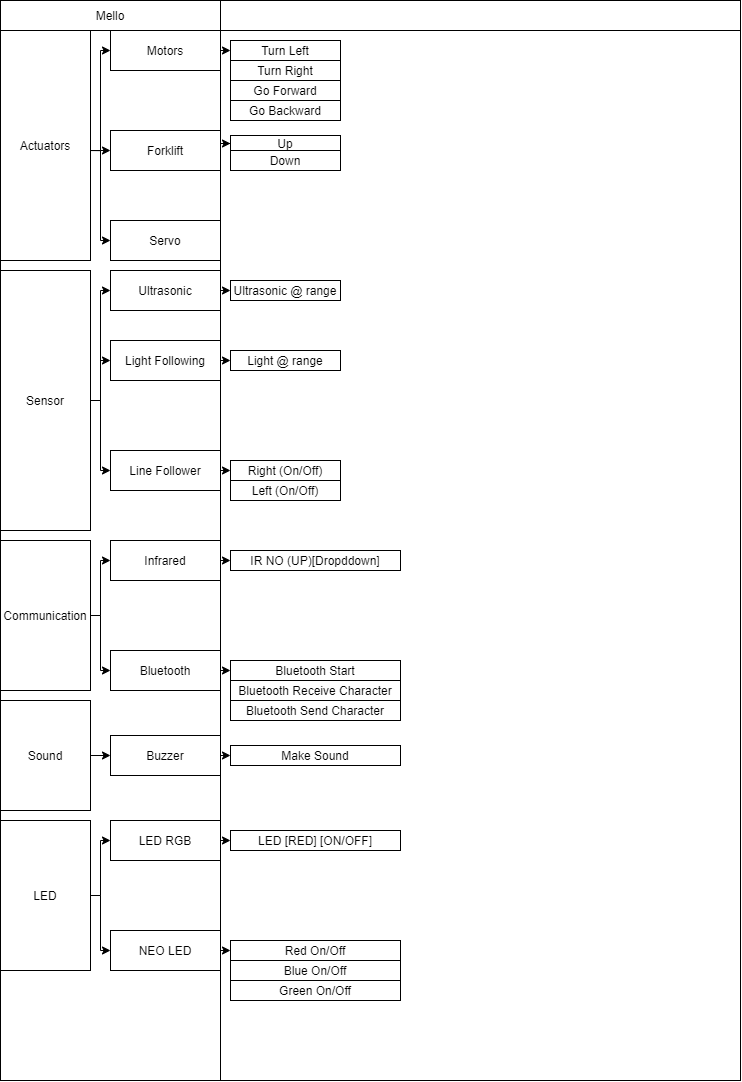

The diagram above was exported from draw.io. Its source (the exported page's mxGraphModel, read from the mxfile embedded in the PNG):
<mxGraphModel dx="2881" dy="1231" grid="1" gridSize="10" guides="1" tooltips="1" connect="1" arrows="1" fold="1" page="1" pageScale="1" pageWidth="850" pageHeight="1100" math="0" shadow="0">
  <root>
    <mxCell id="0" />
    <mxCell id="1" parent="0" />
    <mxCell id="2" value="" style="shape=internalStorage;whiteSpace=wrap;html=1;backgroundOutline=1;dx=220;dy=30;" vertex="1" parent="1">
      <mxGeometry x="270" y="930" width="740" height="1080" as="geometry" />
    </mxCell>
    <mxCell id="3" value="" style="edgeStyle=orthogonalEdgeStyle;rounded=0;orthogonalLoop=1;jettySize=auto;html=1;" edge="1" source="4" target="9" parent="1">
      <mxGeometry relative="1" as="geometry">
        <Array as="points">
          <mxPoint x="370" y="1080" />
          <mxPoint x="370" y="1080" />
        </Array>
      </mxGeometry>
    </mxCell>
    <mxCell id="4" value="Actuators" style="rounded=0;whiteSpace=wrap;html=1;" vertex="1" parent="1">
      <mxGeometry x="270" y="960" width="90" height="230" as="geometry" />
    </mxCell>
    <mxCell id="5" value="Servo" style="rounded=0;whiteSpace=wrap;html=1;" vertex="1" parent="1">
      <mxGeometry x="380" y="1150" width="110" height="40" as="geometry" />
    </mxCell>
    <mxCell id="6" value="" style="edgeStyle=orthogonalEdgeStyle;rounded=0;orthogonalLoop=1;jettySize=auto;html=1;entryX=0;entryY=0.5;entryDx=0;entryDy=0;" edge="1" target="14" parent="1">
      <mxGeometry relative="1" as="geometry">
        <mxPoint x="360" y="1080" as="sourcePoint" />
        <mxPoint x="390" y="1090" as="targetPoint" />
        <Array as="points">
          <mxPoint x="370" y="1080" />
          <mxPoint x="370" y="980" />
        </Array>
      </mxGeometry>
    </mxCell>
    <mxCell id="7" value="" style="edgeStyle=orthogonalEdgeStyle;rounded=0;orthogonalLoop=1;jettySize=auto;html=1;entryX=0;entryY=0.5;entryDx=0;entryDy=0;exitX=1.009;exitY=0.522;exitDx=0;exitDy=0;exitPerimeter=0;" edge="1" source="4" target="5" parent="1">
      <mxGeometry relative="1" as="geometry">
        <mxPoint x="370" y="1090" as="sourcePoint" />
        <mxPoint x="390" y="990" as="targetPoint" />
        <Array as="points">
          <mxPoint x="370" y="1080" />
          <mxPoint x="370" y="1170" />
        </Array>
      </mxGeometry>
    </mxCell>
    <mxCell id="8" value="" style="group" vertex="1" connectable="0" parent="1">
      <mxGeometry x="380" y="1060" width="230" height="40" as="geometry" />
    </mxCell>
    <mxCell id="9" value="Forklift" style="rounded=0;whiteSpace=wrap;html=1;" vertex="1" parent="8">
      <mxGeometry width="110" height="40" as="geometry" />
    </mxCell>
    <mxCell id="10" value="Up" style="rounded=0;whiteSpace=wrap;html=1;" vertex="1" parent="8">
      <mxGeometry x="120" y="5" width="110" height="15" as="geometry" />
    </mxCell>
    <mxCell id="11" value="" style="edgeStyle=orthogonalEdgeStyle;rounded=0;orthogonalLoop=1;jettySize=auto;html=1;" edge="1" parent="8" source="9" target="10">
      <mxGeometry relative="1" as="geometry">
        <Array as="points">
          <mxPoint x="120" y="13" />
          <mxPoint x="120" y="13" />
        </Array>
      </mxGeometry>
    </mxCell>
    <mxCell id="12" value="Down" style="rounded=0;whiteSpace=wrap;html=1;" vertex="1" parent="8">
      <mxGeometry x="120" y="20" width="110" height="20" as="geometry" />
    </mxCell>
    <mxCell id="13" value="" style="group" vertex="1" connectable="0" parent="1">
      <mxGeometry x="380" y="960" width="230" height="90" as="geometry" />
    </mxCell>
    <mxCell id="14" value="Motors" style="rounded=0;whiteSpace=wrap;html=1;" vertex="1" parent="13">
      <mxGeometry width="110" height="40" as="geometry" />
    </mxCell>
    <mxCell id="15" value="Turn Left" style="rounded=0;whiteSpace=wrap;html=1;" vertex="1" parent="13">
      <mxGeometry x="120" y="10" width="110" height="20" as="geometry" />
    </mxCell>
    <mxCell id="16" value="Turn Right" style="rounded=0;whiteSpace=wrap;html=1;" vertex="1" parent="13">
      <mxGeometry x="120" y="30" width="110" height="20" as="geometry" />
    </mxCell>
    <mxCell id="17" value="Go Backward" style="rounded=0;whiteSpace=wrap;html=1;" vertex="1" parent="13">
      <mxGeometry x="120" y="70" width="110" height="20" as="geometry" />
    </mxCell>
    <mxCell id="18" value="Go Forward" style="rounded=0;whiteSpace=wrap;html=1;" vertex="1" parent="13">
      <mxGeometry x="120" y="50" width="110" height="20" as="geometry" />
    </mxCell>
    <mxCell id="19" value="" style="endArrow=classic;html=1;exitX=1;exitY=0.5;exitDx=0;exitDy=0;entryX=0;entryY=0.5;entryDx=0;entryDy=0;" edge="1" parent="13" source="14" target="15">
      <mxGeometry width="50" height="50" relative="1" as="geometry">
        <mxPoint x="90" y="30" as="sourcePoint" />
        <mxPoint x="140" y="-20" as="targetPoint" />
      </mxGeometry>
    </mxCell>
    <mxCell id="20" value="Mello" style="text;html=1;strokeColor=none;fillColor=none;align=center;verticalAlign=middle;whiteSpace=wrap;rounded=0;" vertex="1" parent="1">
      <mxGeometry x="270" y="930" width="220" height="30" as="geometry" />
    </mxCell>
    <mxCell id="21" value="" style="group" vertex="1" connectable="0" parent="1">
      <mxGeometry x="270" y="1200" width="340" height="260" as="geometry" />
    </mxCell>
    <mxCell id="22" value="Sensor" style="rounded=0;whiteSpace=wrap;html=1;" vertex="1" parent="21">
      <mxGeometry width="90" height="260" as="geometry" />
    </mxCell>
    <mxCell id="23" value="" style="endArrow=classic;html=1;exitX=1;exitY=0.5;exitDx=0;exitDy=0;entryX=0;entryY=0.5;entryDx=0;entryDy=0;rounded=0;" edge="1" parent="21" source="22" target="36">
      <mxGeometry width="50" height="50" relative="1" as="geometry">
        <mxPoint x="230" y="30" as="sourcePoint" />
        <mxPoint x="280" y="-20" as="targetPoint" />
        <Array as="points">
          <mxPoint x="100" y="130" />
          <mxPoint x="100" y="20" />
        </Array>
      </mxGeometry>
    </mxCell>
    <mxCell id="24" value="" style="endArrow=classic;html=1;exitX=1;exitY=0.5;exitDx=0;exitDy=0;entryX=0;entryY=0.5;entryDx=0;entryDy=0;rounded=0;" edge="1" parent="21" source="22" target="26">
      <mxGeometry width="50" height="50" relative="1" as="geometry">
        <mxPoint x="230" y="30" as="sourcePoint" />
        <mxPoint x="280" y="-20" as="targetPoint" />
        <Array as="points">
          <mxPoint x="100" y="130" />
          <mxPoint x="100" y="200" />
        </Array>
      </mxGeometry>
    </mxCell>
    <mxCell id="25" value="" style="group" vertex="1" connectable="0" parent="21">
      <mxGeometry x="110" y="180" width="230" height="50" as="geometry" />
    </mxCell>
    <mxCell id="26" value="Line Follower" style="rounded=0;whiteSpace=wrap;html=1;" vertex="1" parent="25">
      <mxGeometry width="110" height="40" as="geometry" />
    </mxCell>
    <mxCell id="27" value="Right (On/Off)" style="rounded=0;whiteSpace=wrap;html=1;" vertex="1" parent="25">
      <mxGeometry x="120" y="10" width="110" height="20" as="geometry" />
    </mxCell>
    <mxCell id="28" value="Left (On/Off)" style="rounded=0;whiteSpace=wrap;html=1;" vertex="1" parent="25">
      <mxGeometry x="120" y="30" width="110" height="20" as="geometry" />
    </mxCell>
    <mxCell id="29" value="" style="endArrow=classic;html=1;exitX=1;exitY=0.5;exitDx=0;exitDy=0;entryX=0;entryY=0.5;entryDx=0;entryDy=0;" edge="1" parent="25" source="26" target="27">
      <mxGeometry width="50" height="50" relative="1" as="geometry">
        <mxPoint x="90" y="90" as="sourcePoint" />
        <mxPoint x="140" y="40" as="targetPoint" />
      </mxGeometry>
    </mxCell>
    <mxCell id="30" value="" style="group" vertex="1" connectable="0" parent="21">
      <mxGeometry x="110" y="70" width="230" height="40" as="geometry" />
    </mxCell>
    <mxCell id="31" value="Light Following" style="rounded=0;whiteSpace=wrap;html=1;" vertex="1" parent="30">
      <mxGeometry width="110" height="40" as="geometry" />
    </mxCell>
    <mxCell id="32" value="Light @ range" style="rounded=0;whiteSpace=wrap;html=1;" vertex="1" parent="30">
      <mxGeometry x="120" y="10" width="110" height="20" as="geometry" />
    </mxCell>
    <mxCell id="33" value="" style="endArrow=classic;html=1;exitX=1;exitY=0.5;exitDx=0;exitDy=0;entryX=0;entryY=0.5;entryDx=0;entryDy=0;" edge="1" parent="30" source="31" target="32">
      <mxGeometry width="50" height="50" relative="1" as="geometry">
        <mxPoint x="90" y="30" as="sourcePoint" />
        <mxPoint x="140" y="-20" as="targetPoint" />
      </mxGeometry>
    </mxCell>
    <mxCell id="34" value="" style="edgeStyle=orthogonalEdgeStyle;rounded=0;orthogonalLoop=1;jettySize=auto;html=1;" edge="1" parent="21" source="22" target="31">
      <mxGeometry relative="1" as="geometry">
        <Array as="points">
          <mxPoint x="100" y="130" />
          <mxPoint x="100" y="90" />
        </Array>
      </mxGeometry>
    </mxCell>
    <mxCell id="35" value="" style="group" vertex="1" connectable="0" parent="21">
      <mxGeometry x="110" width="230" height="40" as="geometry" />
    </mxCell>
    <mxCell id="36" value="Ultrasonic" style="rounded=0;whiteSpace=wrap;html=1;" vertex="1" parent="35">
      <mxGeometry width="110" height="40" as="geometry" />
    </mxCell>
    <mxCell id="37" value="Ultrasonic @ range" style="rounded=0;whiteSpace=wrap;html=1;" vertex="1" parent="35">
      <mxGeometry x="120" y="10" width="110" height="20" as="geometry" />
    </mxCell>
    <mxCell id="38" value="" style="endArrow=classic;html=1;exitX=1;exitY=0.5;exitDx=0;exitDy=0;entryX=0;entryY=0.5;entryDx=0;entryDy=0;" edge="1" parent="35" source="36" target="37">
      <mxGeometry width="50" height="50" relative="1" as="geometry">
        <mxPoint x="90" y="20" as="sourcePoint" />
        <mxPoint x="140" y="-30" as="targetPoint" />
      </mxGeometry>
    </mxCell>
    <mxCell id="39" value="" style="group" vertex="1" connectable="0" parent="1">
      <mxGeometry x="270" y="1470" width="400" height="180" as="geometry" />
    </mxCell>
    <mxCell id="40" value="Communication" style="rounded=0;whiteSpace=wrap;html=1;" vertex="1" parent="39">
      <mxGeometry width="90" height="150" as="geometry" />
    </mxCell>
    <mxCell id="41" value="" style="group" vertex="1" connectable="0" parent="39">
      <mxGeometry x="110" width="290" height="40" as="geometry" />
    </mxCell>
    <mxCell id="42" value="Infrared" style="rounded=0;whiteSpace=wrap;html=1;" vertex="1" parent="41">
      <mxGeometry width="110" height="40" as="geometry" />
    </mxCell>
    <mxCell id="43" value="IR NO (UP)[Dropddown]" style="rounded=0;whiteSpace=wrap;html=1;" vertex="1" parent="41">
      <mxGeometry x="120" y="10" width="170" height="20" as="geometry" />
    </mxCell>
    <mxCell id="44" value="" style="endArrow=classic;html=1;exitX=1;exitY=0.5;exitDx=0;exitDy=0;entryX=0;entryY=0.5;entryDx=0;entryDy=0;" edge="1" parent="41" source="42" target="43">
      <mxGeometry width="50" height="50" relative="1" as="geometry">
        <mxPoint x="90" y="20" as="sourcePoint" />
        <mxPoint x="140" y="-30" as="targetPoint" />
      </mxGeometry>
    </mxCell>
    <mxCell id="45" value="" style="endArrow=classic;html=1;exitX=1;exitY=0.5;exitDx=0;exitDy=0;entryX=0;entryY=0.5;entryDx=0;entryDy=0;rounded=0;" edge="1" parent="39" source="40" target="42">
      <mxGeometry width="50" height="50" relative="1" as="geometry">
        <mxPoint x="90" y="130" as="sourcePoint" />
        <mxPoint x="110" y="20" as="targetPoint" />
        <Array as="points">
          <mxPoint x="100" y="75" />
          <mxPoint x="100" y="20" />
        </Array>
      </mxGeometry>
    </mxCell>
    <mxCell id="46" value="" style="group" vertex="1" connectable="0" parent="39">
      <mxGeometry x="110" y="110" width="290" height="70" as="geometry" />
    </mxCell>
    <mxCell id="47" value="" style="group" vertex="1" connectable="0" parent="46">
      <mxGeometry width="290" height="50" as="geometry" />
    </mxCell>
    <mxCell id="48" value="" style="group" vertex="1" connectable="0" parent="47">
      <mxGeometry width="290" height="40" as="geometry" />
    </mxCell>
    <mxCell id="49" value="Bluetooth" style="rounded=0;whiteSpace=wrap;html=1;" vertex="1" parent="48">
      <mxGeometry width="110" height="40" as="geometry" />
    </mxCell>
    <mxCell id="50" value="Bluetooth Start" style="rounded=0;whiteSpace=wrap;html=1;" vertex="1" parent="48">
      <mxGeometry x="120" y="10" width="170" height="20" as="geometry" />
    </mxCell>
    <mxCell id="51" value="" style="endArrow=classic;html=1;exitX=1;exitY=0.5;exitDx=0;exitDy=0;entryX=0;entryY=0.5;entryDx=0;entryDy=0;" edge="1" parent="48" source="49" target="50">
      <mxGeometry width="50" height="50" relative="1" as="geometry">
        <mxPoint x="90" y="20" as="sourcePoint" />
        <mxPoint x="140" y="-30" as="targetPoint" />
      </mxGeometry>
    </mxCell>
    <mxCell id="52" value="Bluetooth Receive Character" style="rounded=0;whiteSpace=wrap;html=1;" vertex="1" parent="47">
      <mxGeometry x="120" y="30" width="170" height="20" as="geometry" />
    </mxCell>
    <mxCell id="53" value="Bluetooth Send Character" style="rounded=0;whiteSpace=wrap;html=1;" vertex="1" parent="46">
      <mxGeometry x="120" y="50" width="170" height="20" as="geometry" />
    </mxCell>
    <mxCell id="54" value="" style="endArrow=classic;html=1;exitX=1;exitY=0.5;exitDx=0;exitDy=0;entryX=0;entryY=0.5;entryDx=0;entryDy=0;rounded=0;" edge="1" parent="39" source="40" target="49">
      <mxGeometry width="50" height="50" relative="1" as="geometry">
        <mxPoint x="270" y="-10" as="sourcePoint" />
        <mxPoint x="320" y="-60" as="targetPoint" />
        <Array as="points">
          <mxPoint x="100" y="75" />
          <mxPoint x="100" y="130" />
        </Array>
      </mxGeometry>
    </mxCell>
    <mxCell id="55" value="" style="group" vertex="1" connectable="0" parent="1">
      <mxGeometry x="270" y="1630" width="400" height="110" as="geometry" />
    </mxCell>
    <mxCell id="56" value="Sound" style="rounded=0;whiteSpace=wrap;html=1;" vertex="1" parent="55">
      <mxGeometry width="90" height="110" as="geometry" />
    </mxCell>
    <mxCell id="57" value="" style="group" vertex="1" connectable="0" parent="55">
      <mxGeometry x="110" y="35" width="290" height="40" as="geometry" />
    </mxCell>
    <mxCell id="58" value="Buzzer" style="rounded=0;whiteSpace=wrap;html=1;" vertex="1" parent="57">
      <mxGeometry width="110" height="40" as="geometry" />
    </mxCell>
    <mxCell id="59" value="Make Sound" style="rounded=0;whiteSpace=wrap;html=1;" vertex="1" parent="57">
      <mxGeometry x="120" y="10" width="170" height="20" as="geometry" />
    </mxCell>
    <mxCell id="60" value="" style="endArrow=classic;html=1;exitX=1;exitY=0.5;exitDx=0;exitDy=0;entryX=0;entryY=0.5;entryDx=0;entryDy=0;" edge="1" parent="57" source="58" target="59">
      <mxGeometry width="50" height="50" relative="1" as="geometry">
        <mxPoint x="90" y="20" as="sourcePoint" />
        <mxPoint x="140" y="-30" as="targetPoint" />
      </mxGeometry>
    </mxCell>
    <mxCell id="61" value="" style="endArrow=classic;html=1;exitX=1;exitY=0.5;exitDx=0;exitDy=0;entryX=0;entryY=0.5;entryDx=0;entryDy=0;" edge="1" parent="55" source="56" target="58">
      <mxGeometry width="50" height="50" relative="1" as="geometry">
        <mxPoint x="160" y="130" as="sourcePoint" />
        <mxPoint x="210" y="80" as="targetPoint" />
      </mxGeometry>
    </mxCell>
    <mxCell id="62" value="" style="group" vertex="1" connectable="0" parent="1">
      <mxGeometry x="270" y="1750" width="400" height="180" as="geometry" />
    </mxCell>
    <mxCell id="63" value="LED" style="rounded=0;whiteSpace=wrap;html=1;" vertex="1" parent="62">
      <mxGeometry width="90" height="150" as="geometry" />
    </mxCell>
    <mxCell id="64" value="" style="group" vertex="1" connectable="0" parent="62">
      <mxGeometry x="110" width="290" height="40" as="geometry" />
    </mxCell>
    <mxCell id="65" value="LED RGB" style="rounded=0;whiteSpace=wrap;html=1;" vertex="1" parent="64">
      <mxGeometry width="110" height="40" as="geometry" />
    </mxCell>
    <mxCell id="66" value="LED [RED] [ON/OFF]" style="rounded=0;whiteSpace=wrap;html=1;" vertex="1" parent="64">
      <mxGeometry x="120" y="10" width="170" height="20" as="geometry" />
    </mxCell>
    <mxCell id="67" value="" style="endArrow=classic;html=1;exitX=1;exitY=0.5;exitDx=0;exitDy=0;entryX=0;entryY=0.5;entryDx=0;entryDy=0;" edge="1" parent="64" source="65" target="66">
      <mxGeometry width="50" height="50" relative="1" as="geometry">
        <mxPoint x="90" y="20" as="sourcePoint" />
        <mxPoint x="140" y="-30" as="targetPoint" />
      </mxGeometry>
    </mxCell>
    <mxCell id="68" value="" style="endArrow=classic;html=1;exitX=1;exitY=0.5;exitDx=0;exitDy=0;entryX=0;entryY=0.5;entryDx=0;entryDy=0;rounded=0;" edge="1" parent="62" source="63" target="65">
      <mxGeometry width="50" height="50" relative="1" as="geometry">
        <mxPoint x="90" y="130" as="sourcePoint" />
        <mxPoint x="110" y="20" as="targetPoint" />
        <Array as="points">
          <mxPoint x="100" y="75" />
          <mxPoint x="100" y="20" />
        </Array>
      </mxGeometry>
    </mxCell>
    <mxCell id="69" value="" style="group" vertex="1" connectable="0" parent="62">
      <mxGeometry x="110" y="110" width="290" height="70" as="geometry" />
    </mxCell>
    <mxCell id="70" value="" style="group" vertex="1" connectable="0" parent="69">
      <mxGeometry width="290" height="50" as="geometry" />
    </mxCell>
    <mxCell id="71" value="" style="group" vertex="1" connectable="0" parent="70">
      <mxGeometry width="290" height="40" as="geometry" />
    </mxCell>
    <mxCell id="72" value="NEO LED" style="rounded=0;whiteSpace=wrap;html=1;" vertex="1" parent="71">
      <mxGeometry width="110" height="40" as="geometry" />
    </mxCell>
    <mxCell id="73" value="Red On/Off" style="rounded=0;whiteSpace=wrap;html=1;" vertex="1" parent="71">
      <mxGeometry x="120" y="10" width="170" height="20" as="geometry" />
    </mxCell>
    <mxCell id="74" value="" style="endArrow=classic;html=1;exitX=1;exitY=0.5;exitDx=0;exitDy=0;entryX=0;entryY=0.5;entryDx=0;entryDy=0;" edge="1" parent="71" source="72" target="73">
      <mxGeometry width="50" height="50" relative="1" as="geometry">
        <mxPoint x="90" y="20" as="sourcePoint" />
        <mxPoint x="140" y="-30" as="targetPoint" />
      </mxGeometry>
    </mxCell>
    <mxCell id="75" value="Blue On/Off" style="rounded=0;whiteSpace=wrap;html=1;" vertex="1" parent="70">
      <mxGeometry x="120" y="30" width="170" height="20" as="geometry" />
    </mxCell>
    <mxCell id="76" value="Green On/Off" style="rounded=0;whiteSpace=wrap;html=1;" vertex="1" parent="69">
      <mxGeometry x="120" y="50" width="170" height="20" as="geometry" />
    </mxCell>
    <mxCell id="77" value="" style="endArrow=classic;html=1;exitX=1;exitY=0.5;exitDx=0;exitDy=0;entryX=0;entryY=0.5;entryDx=0;entryDy=0;rounded=0;" edge="1" parent="62" source="63" target="72">
      <mxGeometry width="50" height="50" relative="1" as="geometry">
        <mxPoint x="270" y="-10" as="sourcePoint" />
        <mxPoint x="320" y="-60" as="targetPoint" />
        <Array as="points">
          <mxPoint x="100" y="75" />
          <mxPoint x="100" y="130" />
        </Array>
      </mxGeometry>
    </mxCell>
  </root>
</mxGraphModel>